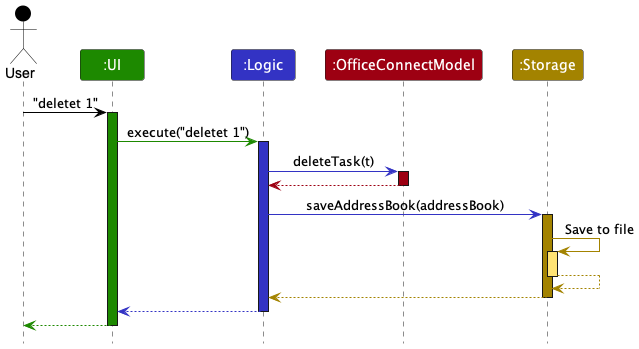

The diagram above was rendered by PlantUML. Its source (embedded in the PNG):
@startuml
!include style.puml

Actor User as user USER_COLOR
Participant ":UI" as ui UI_COLOR
Participant ":Logic" as logic LOGIC_COLOR
Participant ":OfficeConnectModel" as model MODEL_COLOR
Participant ":Storage" as storage STORAGE_COLOR

user -[USER_COLOR]> ui : "deletet 1"
activate ui UI_COLOR

ui -[UI_COLOR]> logic : execute("deletet 1")
activate logic LOGIC_COLOR

logic -[LOGIC_COLOR]> model : deleteTask(t)
activate model MODEL_COLOR

model -[MODEL_COLOR]-> logic
deactivate model

logic -[LOGIC_COLOR]> storage : saveAddressBook(addressBook)
activate storage STORAGE_COLOR

storage -[STORAGE_COLOR]> storage : Save to file
activate storage STORAGE_COLOR_T1
storage --[STORAGE_COLOR]> storage
deactivate storage

storage --[STORAGE_COLOR]> logic
deactivate storage

logic --[LOGIC_COLOR]> ui
deactivate logic

ui--[UI_COLOR]> user
deactivate ui
@enduml